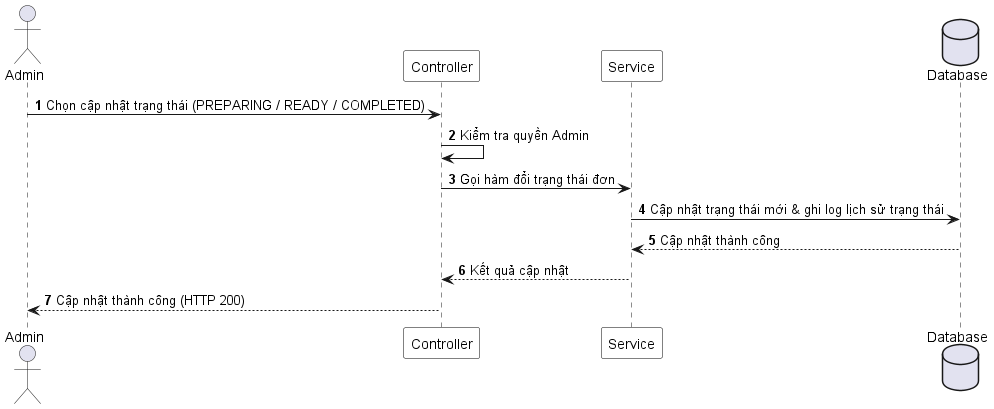

The diagram above was rendered by PlantUML. Its source (embedded in the PNG):
@startuml
autonumber
skinparam sequenceParticipantBackgroundColor White
skinparam sequenceParticipantBorderColor Black

actor "Admin" as AD
participant "Controller" as C
participant "Service" as S
database "Database" as DB

AD -> C : Chọn cập nhật trạng thái (PREPARING / READY / COMPLETED)
C -> C : Kiểm tra quyền Admin
C -> S : Gọi hàm đổi trạng thái đơn
S -> DB : Cập nhật trạng thái mới & ghi log lịch sử trạng thái
DB --> S : Cập nhật thành công
S --> C : Kết quả cập nhật
C --> AD : Cập nhật thành công (HTTP 200)
@enduml